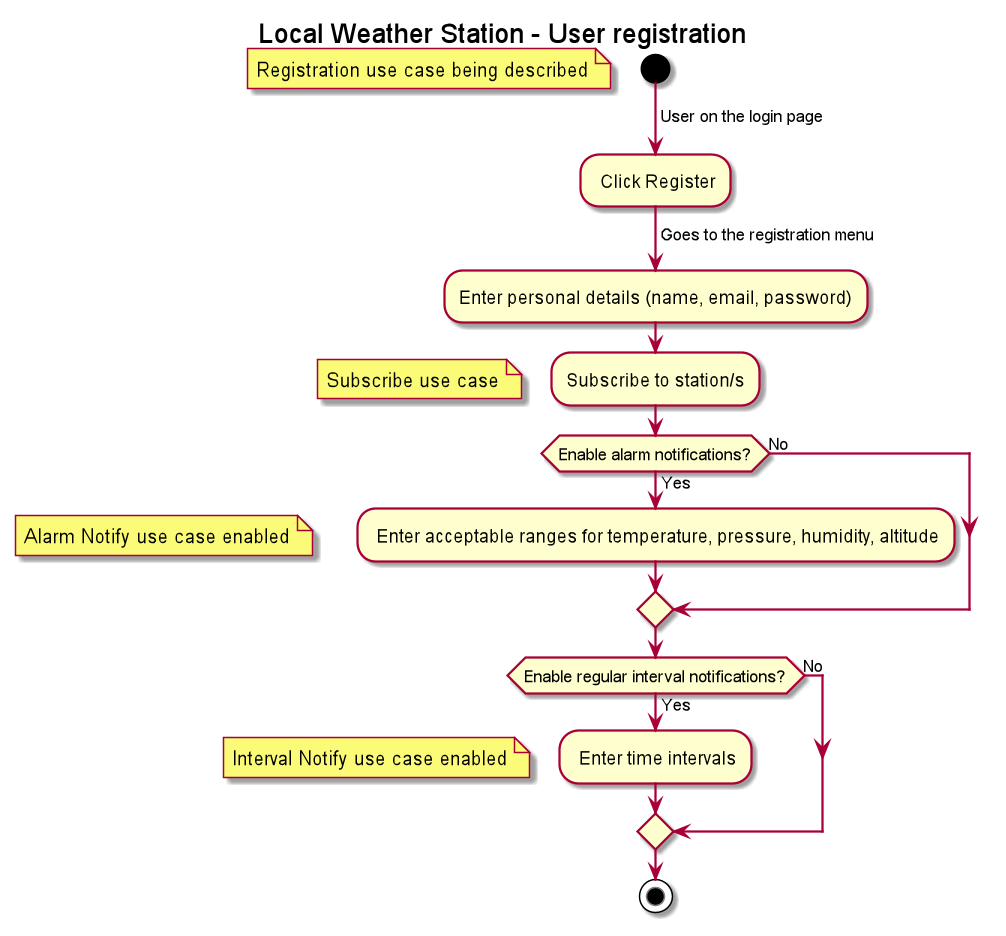

The diagram above was rendered by PlantUML. Its source (embedded in the PNG):
@startuml
title Local Weather Station - User registration
start
floating note left: Registration use case being described
-> User on the login page;
: Click Register;
->Goes to the registration menu;
:Enter personal details (name, email, password);
:Subscribe to station/s;
floating note left: Subscribe use case
if(Enable alarm notifications?) then (Yes)
floating note left: Alarm Notify use case enabled
    : Enter acceptable ranges for temperature, pressure, humidity, altitude;
else (No)
endif
if(Enable regular interval notifications?) then (Yes)
    : Enter time intervals;
    floating note left: Interval Notify use case enabled
else (No)
endif
stop
@enduml